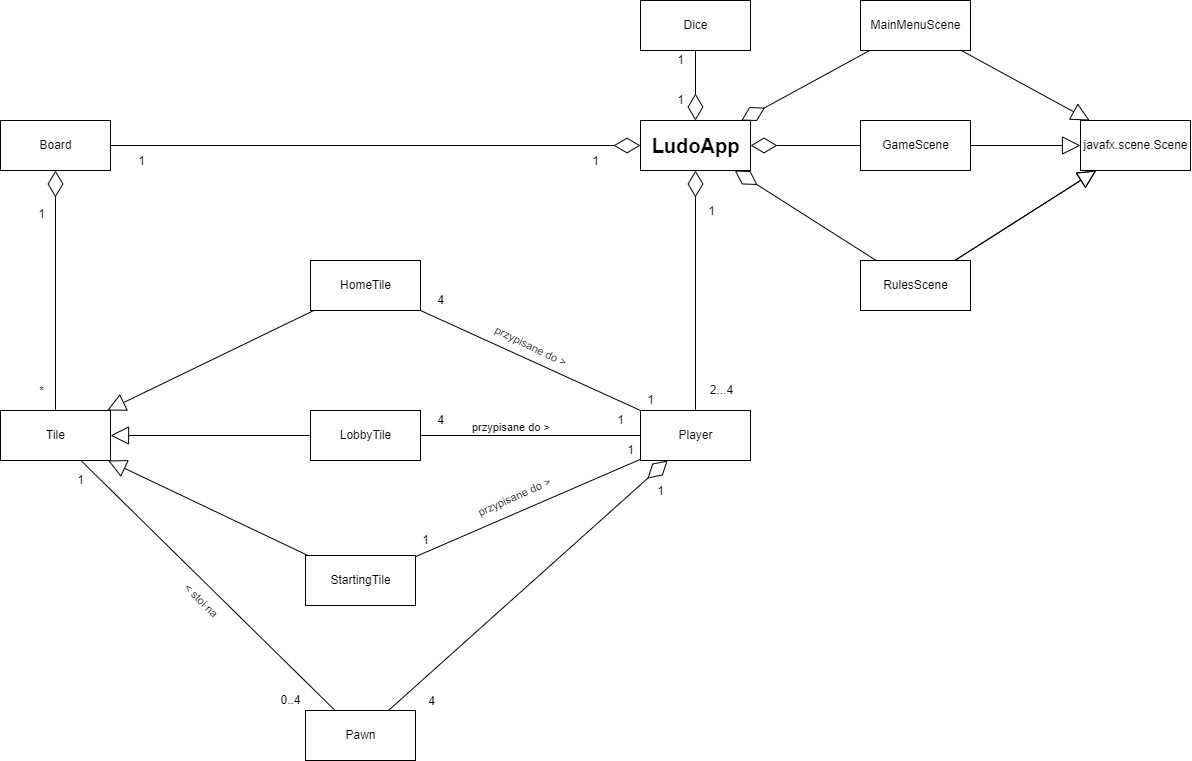

The diagram above was exported from draw.io. Its source (the exported page's mxGraphModel, read from the mxfile embedded in the PNG):
<mxGraphModel dx="2387" dy="781" grid="1" gridSize="10" guides="1" tooltips="1" connect="1" arrows="1" fold="1" page="1" pageScale="1" pageWidth="827" pageHeight="1169" math="0" shadow="0">
  <root>
    <mxCell id="0" />
    <mxCell id="1" parent="0" />
    <mxCell id="hOLcUHfsYaPJ4rMgTtGD-1" value="Board" style="html=1;" vertex="1" parent="1">
      <mxGeometry x="-180" y="150" width="110" height="50" as="geometry" />
    </mxCell>
    <mxCell id="hOLcUHfsYaPJ4rMgTtGD-2" value="Pawn" style="html=1;" vertex="1" parent="1">
      <mxGeometry x="125" y="740" width="110" height="50" as="geometry" />
    </mxCell>
    <mxCell id="hOLcUHfsYaPJ4rMgTtGD-3" value="Tile" style="html=1;" vertex="1" parent="1">
      <mxGeometry x="-180" y="440" width="110" height="50" as="geometry" />
    </mxCell>
    <mxCell id="hOLcUHfsYaPJ4rMgTtGD-4" value="Player" style="html=1;" vertex="1" parent="1">
      <mxGeometry x="460" y="440" width="110" height="50" as="geometry" />
    </mxCell>
    <mxCell id="hOLcUHfsYaPJ4rMgTtGD-5" value="Dice" style="html=1;" vertex="1" parent="1">
      <mxGeometry x="460" y="30" width="110" height="50" as="geometry" />
    </mxCell>
    <mxCell id="hOLcUHfsYaPJ4rMgTtGD-6" value="&lt;font style=&quot;font-size: 20px;&quot;&gt;&lt;b&gt;LudoApp&lt;/b&gt;&lt;/font&gt;" style="html=1;" vertex="1" parent="1">
      <mxGeometry x="460" y="150" width="110" height="50" as="geometry" />
    </mxCell>
    <mxCell id="hOLcUHfsYaPJ4rMgTtGD-7" value="javafx.scene.Scene" style="html=1;" vertex="1" parent="1">
      <mxGeometry x="900" y="150" width="110" height="50" as="geometry" />
    </mxCell>
    <mxCell id="hOLcUHfsYaPJ4rMgTtGD-11" value="MainMenuScene" style="html=1;" vertex="1" parent="1">
      <mxGeometry x="680" y="30" width="110" height="50" as="geometry" />
    </mxCell>
    <mxCell id="hOLcUHfsYaPJ4rMgTtGD-12" value="GameScene" style="html=1;" vertex="1" parent="1">
      <mxGeometry x="680" y="150" width="110" height="50" as="geometry" />
    </mxCell>
    <mxCell id="hOLcUHfsYaPJ4rMgTtGD-13" value="" style="endArrow=block;endSize=16;endFill=0;html=1;rounded=0;" edge="1" parent="1" source="hOLcUHfsYaPJ4rMgTtGD-10" target="hOLcUHfsYaPJ4rMgTtGD-7">
      <mxGeometry x="-0.25" y="-110" width="160" relative="1" as="geometry">
        <mxPoint x="510" y="620" as="sourcePoint" />
        <mxPoint x="670" y="620" as="targetPoint" />
        <mxPoint as="offset" />
      </mxGeometry>
    </mxCell>
    <mxCell id="hOLcUHfsYaPJ4rMgTtGD-14" value="" style="endArrow=block;endSize=16;endFill=0;html=1;rounded=0;startArrow=none;" edge="1" parent="1" source="hOLcUHfsYaPJ4rMgTtGD-10" target="hOLcUHfsYaPJ4rMgTtGD-7">
      <mxGeometry x="-0.25" y="-110" width="160" relative="1" as="geometry">
        <mxPoint x="706.6666666666667" y="710" as="sourcePoint" />
        <mxPoint x="753.3333333333333" y="610" as="targetPoint" />
        <mxPoint as="offset" />
      </mxGeometry>
    </mxCell>
    <mxCell id="hOLcUHfsYaPJ4rMgTtGD-15" value="" style="endArrow=block;endSize=16;endFill=0;html=1;rounded=0;" edge="1" parent="1" source="hOLcUHfsYaPJ4rMgTtGD-12" target="hOLcUHfsYaPJ4rMgTtGD-7">
      <mxGeometry x="-0.25" y="-110" width="160" relative="1" as="geometry">
        <mxPoint x="871.7857142857142" y="700" as="sourcePoint" />
        <mxPoint x="788.2142857142858" y="610" as="targetPoint" />
        <mxPoint as="offset" />
      </mxGeometry>
    </mxCell>
    <mxCell id="hOLcUHfsYaPJ4rMgTtGD-16" value="" style="endArrow=diamondThin;endFill=0;endSize=24;html=1;rounded=0;" edge="1" parent="1" source="hOLcUHfsYaPJ4rMgTtGD-1" target="hOLcUHfsYaPJ4rMgTtGD-6">
      <mxGeometry width="160" relative="1" as="geometry">
        <mxPoint x="70" y="100" as="sourcePoint" />
        <mxPoint x="230" y="100" as="targetPoint" />
      </mxGeometry>
    </mxCell>
    <mxCell id="hOLcUHfsYaPJ4rMgTtGD-61" value="1" style="edgeLabel;html=1;align=center;verticalAlign=middle;resizable=0;points=[];fontSize=12;" vertex="1" connectable="0" parent="hOLcUHfsYaPJ4rMgTtGD-16">
      <mxGeometry x="0.818" y="3" relative="1" as="geometry">
        <mxPoint x="3" y="18" as="offset" />
      </mxGeometry>
    </mxCell>
    <mxCell id="hOLcUHfsYaPJ4rMgTtGD-62" value="1" style="edgeLabel;html=1;align=center;verticalAlign=middle;resizable=0;points=[];fontSize=12;" vertex="1" connectable="0" parent="hOLcUHfsYaPJ4rMgTtGD-16">
      <mxGeometry x="-0.8754" y="2" relative="1" as="geometry">
        <mxPoint x="-2" y="17" as="offset" />
      </mxGeometry>
    </mxCell>
    <mxCell id="hOLcUHfsYaPJ4rMgTtGD-17" value="" style="endArrow=diamondThin;endFill=0;endSize=24;html=1;rounded=0;" edge="1" parent="1" source="hOLcUHfsYaPJ4rMgTtGD-3" target="hOLcUHfsYaPJ4rMgTtGD-1">
      <mxGeometry width="160" relative="1" as="geometry">
        <mxPoint x="29.99615384615379" y="350" as="sourcePoint" />
        <mxPoint x="138.30384615384617" y="270" as="targetPoint" />
      </mxGeometry>
    </mxCell>
    <mxCell id="hOLcUHfsYaPJ4rMgTtGD-59" value="&lt;font style=&quot;font-size: 12px;&quot;&gt;1&lt;/font&gt;" style="edgeLabel;html=1;align=center;verticalAlign=middle;resizable=0;points=[];fontSize=20;" vertex="1" connectable="0" parent="hOLcUHfsYaPJ4rMgTtGD-17">
      <mxGeometry x="0.639" y="3" relative="1" as="geometry">
        <mxPoint x="-12" y="-4" as="offset" />
      </mxGeometry>
    </mxCell>
    <mxCell id="hOLcUHfsYaPJ4rMgTtGD-60" value="*" style="edgeLabel;html=1;align=center;verticalAlign=middle;resizable=0;points=[];fontSize=12;" vertex="1" connectable="0" parent="hOLcUHfsYaPJ4rMgTtGD-17">
      <mxGeometry x="-0.8298" y="2" relative="1" as="geometry">
        <mxPoint x="-13" as="offset" />
      </mxGeometry>
    </mxCell>
    <mxCell id="hOLcUHfsYaPJ4rMgTtGD-19" value="LobbyTile" style="html=1;" vertex="1" parent="1">
      <mxGeometry x="130" y="440" width="110" height="50" as="geometry" />
    </mxCell>
    <mxCell id="hOLcUHfsYaPJ4rMgTtGD-20" value="HomeTile" style="html=1;" vertex="1" parent="1">
      <mxGeometry x="130" y="290" width="110" height="50" as="geometry" />
    </mxCell>
    <mxCell id="hOLcUHfsYaPJ4rMgTtGD-21" value="" style="endArrow=diamondThin;endFill=0;endSize=24;html=1;rounded=0;" edge="1" parent="1" source="hOLcUHfsYaPJ4rMgTtGD-4" target="hOLcUHfsYaPJ4rMgTtGD-6">
      <mxGeometry width="160" relative="1" as="geometry">
        <mxPoint x="70" y="100" as="sourcePoint" />
        <mxPoint x="230" y="100" as="targetPoint" />
      </mxGeometry>
    </mxCell>
    <mxCell id="hOLcUHfsYaPJ4rMgTtGD-63" value="1" style="edgeLabel;html=1;align=center;verticalAlign=middle;resizable=0;points=[];fontSize=12;" vertex="1" connectable="0" parent="hOLcUHfsYaPJ4rMgTtGD-21">
      <mxGeometry x="0.7015" y="1" relative="1" as="geometry">
        <mxPoint x="16" y="4" as="offset" />
      </mxGeometry>
    </mxCell>
    <mxCell id="hOLcUHfsYaPJ4rMgTtGD-64" value="2...4" style="edgeLabel;html=1;align=center;verticalAlign=middle;resizable=0;points=[];fontSize=12;" vertex="1" connectable="0" parent="hOLcUHfsYaPJ4rMgTtGD-21">
      <mxGeometry x="-0.8193" y="1" relative="1" as="geometry">
        <mxPoint x="26" y="1" as="offset" />
      </mxGeometry>
    </mxCell>
    <mxCell id="hOLcUHfsYaPJ4rMgTtGD-22" value="" style="endArrow=diamondThin;endFill=0;endSize=24;html=1;rounded=0;" edge="1" parent="1" source="hOLcUHfsYaPJ4rMgTtGD-2" target="hOLcUHfsYaPJ4rMgTtGD-4">
      <mxGeometry width="160" relative="1" as="geometry">
        <mxPoint x="300" y="290" as="sourcePoint" />
        <mxPoint x="300" y="220" as="targetPoint" />
      </mxGeometry>
    </mxCell>
    <mxCell id="hOLcUHfsYaPJ4rMgTtGD-65" value="1" style="edgeLabel;html=1;align=center;verticalAlign=middle;resizable=0;points=[];fontSize=12;" vertex="1" connectable="0" parent="hOLcUHfsYaPJ4rMgTtGD-22">
      <mxGeometry x="0.798" y="-2" relative="1" as="geometry">
        <mxPoint x="19" y="4" as="offset" />
      </mxGeometry>
    </mxCell>
    <mxCell id="hOLcUHfsYaPJ4rMgTtGD-66" value="4" style="edgeLabel;html=1;align=center;verticalAlign=middle;resizable=0;points=[];fontSize=12;" vertex="1" connectable="0" parent="hOLcUHfsYaPJ4rMgTtGD-22">
      <mxGeometry x="-0.8434" y="5" relative="1" as="geometry">
        <mxPoint x="24" y="13" as="offset" />
      </mxGeometry>
    </mxCell>
    <mxCell id="hOLcUHfsYaPJ4rMgTtGD-23" value="" style="endArrow=block;endSize=16;endFill=0;html=1;rounded=0;" edge="1" parent="1" source="hOLcUHfsYaPJ4rMgTtGD-20" target="hOLcUHfsYaPJ4rMgTtGD-3">
      <mxGeometry x="-0.25" y="-110" width="160" relative="1" as="geometry">
        <mxPoint x="70" y="60" as="sourcePoint" />
        <mxPoint x="230" y="60" as="targetPoint" />
        <mxPoint as="offset" />
      </mxGeometry>
    </mxCell>
    <mxCell id="hOLcUHfsYaPJ4rMgTtGD-24" value="" style="endArrow=block;endSize=16;endFill=0;html=1;rounded=0;" edge="1" parent="1" source="hOLcUHfsYaPJ4rMgTtGD-19" target="hOLcUHfsYaPJ4rMgTtGD-3">
      <mxGeometry x="-0.25" y="-110" width="160" relative="1" as="geometry">
        <mxPoint x="113.4375" y="470" as="sourcePoint" />
        <mxPoint x="106.5625" y="360" as="targetPoint" />
        <mxPoint as="offset" />
      </mxGeometry>
    </mxCell>
    <mxCell id="hOLcUHfsYaPJ4rMgTtGD-28" value="" style="endArrow=none;html=1;rounded=0;" edge="1" parent="1" source="hOLcUHfsYaPJ4rMgTtGD-20" target="hOLcUHfsYaPJ4rMgTtGD-4">
      <mxGeometry relative="1" as="geometry">
        <mxPoint x="60" y="560" as="sourcePoint" />
        <mxPoint x="220" y="560" as="targetPoint" />
      </mxGeometry>
    </mxCell>
    <mxCell id="hOLcUHfsYaPJ4rMgTtGD-29" value="przypisane do &amp;gt;" style="edgeLabel;resizable=0;html=1;align=left;verticalAlign=bottom;rotation=26;" connectable="0" vertex="1" parent="hOLcUHfsYaPJ4rMgTtGD-28">
      <mxGeometry x="-1" relative="1" as="geometry">
        <mxPoint x="70" y="25" as="offset" />
      </mxGeometry>
    </mxCell>
    <mxCell id="hOLcUHfsYaPJ4rMgTtGD-31" value="" style="endArrow=none;html=1;rounded=0;" edge="1" parent="1" source="hOLcUHfsYaPJ4rMgTtGD-19" target="hOLcUHfsYaPJ4rMgTtGD-4">
      <mxGeometry relative="1" as="geometry">
        <mxPoint x="259.9966666666665" y="370" as="sourcePoint" />
        <mxPoint x="376.66333333333347" y="300" as="targetPoint" />
      </mxGeometry>
    </mxCell>
    <mxCell id="hOLcUHfsYaPJ4rMgTtGD-32" value="przypisane do &amp;gt;" style="edgeLabel;resizable=0;html=1;align=left;verticalAlign=bottom;rotation=0;" connectable="0" vertex="1" parent="hOLcUHfsYaPJ4rMgTtGD-31">
      <mxGeometry x="-1" relative="1" as="geometry">
        <mxPoint x="50" as="offset" />
      </mxGeometry>
    </mxCell>
    <mxCell id="hOLcUHfsYaPJ4rMgTtGD-33" value="4" style="text;html=1;align=center;verticalAlign=middle;resizable=0;points=[];autosize=1;strokeColor=none;fillColor=none;" vertex="1" parent="1">
      <mxGeometry x="250" y="320" width="20" height="20" as="geometry" />
    </mxCell>
    <mxCell id="hOLcUHfsYaPJ4rMgTtGD-34" value="1" style="text;html=1;align=center;verticalAlign=middle;resizable=0;points=[];autosize=1;strokeColor=none;fillColor=none;" vertex="1" parent="1">
      <mxGeometry x="460" y="420" width="20" height="20" as="geometry" />
    </mxCell>
    <mxCell id="hOLcUHfsYaPJ4rMgTtGD-35" value="1" style="text;html=1;align=center;verticalAlign=middle;resizable=0;points=[];autosize=1;strokeColor=none;fillColor=none;" vertex="1" parent="1">
      <mxGeometry x="430" y="440" width="20" height="20" as="geometry" />
    </mxCell>
    <mxCell id="hOLcUHfsYaPJ4rMgTtGD-36" value="4" style="text;html=1;align=center;verticalAlign=middle;resizable=0;points=[];autosize=1;strokeColor=none;fillColor=none;" vertex="1" parent="1">
      <mxGeometry x="250" y="440" width="20" height="20" as="geometry" />
    </mxCell>
    <mxCell id="hOLcUHfsYaPJ4rMgTtGD-37" value="StartingTile" style="html=1;" vertex="1" parent="1">
      <mxGeometry x="125" y="585" width="110" height="50" as="geometry" />
    </mxCell>
    <mxCell id="hOLcUHfsYaPJ4rMgTtGD-38" value="" style="endArrow=block;endSize=16;endFill=0;html=1;rounded=0;" edge="1" parent="1" source="hOLcUHfsYaPJ4rMgTtGD-37" target="hOLcUHfsYaPJ4rMgTtGD-3">
      <mxGeometry x="-0.25" y="-110" width="160" relative="1" as="geometry">
        <mxPoint x="196.92307692307668" y="430" as="sourcePoint" />
        <mxPoint x="43.07692307692287" y="350" as="targetPoint" />
        <mxPoint as="offset" />
      </mxGeometry>
    </mxCell>
    <mxCell id="hOLcUHfsYaPJ4rMgTtGD-39" value="" style="endArrow=none;html=1;rounded=0;" edge="1" parent="1" source="hOLcUHfsYaPJ4rMgTtGD-37" target="hOLcUHfsYaPJ4rMgTtGD-4">
      <mxGeometry relative="1" as="geometry">
        <mxPoint x="258.46153846153857" y="430" as="sourcePoint" />
        <mxPoint x="371.53846153846143" y="220" as="targetPoint" />
      </mxGeometry>
    </mxCell>
    <mxCell id="hOLcUHfsYaPJ4rMgTtGD-40" value="przypisane do &amp;gt;" style="edgeLabel;resizable=0;html=1;align=left;verticalAlign=bottom;rotation=-24;" connectable="0" vertex="1" parent="hOLcUHfsYaPJ4rMgTtGD-39">
      <mxGeometry x="-1" relative="1" as="geometry">
        <mxPoint x="65" y="-36" as="offset" />
      </mxGeometry>
    </mxCell>
    <mxCell id="hOLcUHfsYaPJ4rMgTtGD-41" value="1" style="text;html=1;align=center;verticalAlign=middle;resizable=0;points=[];autosize=1;strokeColor=none;fillColor=none;" vertex="1" parent="1">
      <mxGeometry x="235" y="560" width="20" height="20" as="geometry" />
    </mxCell>
    <mxCell id="hOLcUHfsYaPJ4rMgTtGD-42" value="1" style="text;html=1;align=center;verticalAlign=middle;resizable=0;points=[];autosize=1;strokeColor=none;fillColor=none;" vertex="1" parent="1">
      <mxGeometry x="440" y="470" width="20" height="20" as="geometry" />
    </mxCell>
    <mxCell id="hOLcUHfsYaPJ4rMgTtGD-43" value="" style="endArrow=none;html=1;rounded=0;" edge="1" parent="1" source="hOLcUHfsYaPJ4rMgTtGD-2" target="hOLcUHfsYaPJ4rMgTtGD-3">
      <mxGeometry relative="1" as="geometry">
        <mxPoint x="-110" y="720" as="sourcePoint" />
        <mxPoint x="110" y="720" as="targetPoint" />
      </mxGeometry>
    </mxCell>
    <mxCell id="hOLcUHfsYaPJ4rMgTtGD-44" value="&amp;lt; stoi na" style="edgeLabel;resizable=0;html=1;align=left;verticalAlign=bottom;rotation=45;" connectable="0" vertex="1" parent="hOLcUHfsYaPJ4rMgTtGD-43">
      <mxGeometry x="-1" relative="1" as="geometry">
        <mxPoint x="-155" y="-120" as="offset" />
      </mxGeometry>
    </mxCell>
    <mxCell id="hOLcUHfsYaPJ4rMgTtGD-45" value="0..4" style="text;html=1;align=center;verticalAlign=middle;resizable=0;points=[];autosize=1;strokeColor=none;fillColor=none;rotation=0;" vertex="1" parent="1">
      <mxGeometry x="90" y="720" width="40" height="20" as="geometry" />
    </mxCell>
    <mxCell id="hOLcUHfsYaPJ4rMgTtGD-49" value="1" style="text;html=1;align=center;verticalAlign=middle;resizable=0;points=[];autosize=1;strokeColor=none;fillColor=none;" vertex="1" parent="1">
      <mxGeometry x="-110" y="500" width="20" height="20" as="geometry" />
    </mxCell>
    <mxCell id="hOLcUHfsYaPJ4rMgTtGD-50" value="" style="endArrow=diamondThin;endFill=0;endSize=24;html=1;rounded=0;" edge="1" parent="1" source="hOLcUHfsYaPJ4rMgTtGD-5" target="hOLcUHfsYaPJ4rMgTtGD-6">
      <mxGeometry width="160" relative="1" as="geometry">
        <mxPoint x="70" y="100" as="sourcePoint" />
        <mxPoint x="230" y="100" as="targetPoint" />
      </mxGeometry>
    </mxCell>
    <mxCell id="hOLcUHfsYaPJ4rMgTtGD-52" value="" style="endArrow=diamondThin;endFill=0;endSize=24;html=1;rounded=0;" edge="1" parent="1" source="hOLcUHfsYaPJ4rMgTtGD-10" target="hOLcUHfsYaPJ4rMgTtGD-6">
      <mxGeometry width="160" relative="1" as="geometry">
        <mxPoint x="710" y="320" as="sourcePoint" />
        <mxPoint x="620" y="320" as="targetPoint" />
      </mxGeometry>
    </mxCell>
    <mxCell id="hOLcUHfsYaPJ4rMgTtGD-53" value="" style="endArrow=diamondThin;endFill=0;endSize=24;html=1;rounded=0;" edge="1" parent="1" source="hOLcUHfsYaPJ4rMgTtGD-12" target="hOLcUHfsYaPJ4rMgTtGD-6">
      <mxGeometry width="160" relative="1" as="geometry">
        <mxPoint x="689.4827586206898" y="450" as="sourcePoint" />
        <mxPoint x="540.5172413793107" y="210" as="targetPoint" />
      </mxGeometry>
    </mxCell>
    <mxCell id="hOLcUHfsYaPJ4rMgTtGD-54" value="" style="endArrow=diamondThin;endFill=0;endSize=24;html=1;rounded=0;" edge="1" parent="1" source="hOLcUHfsYaPJ4rMgTtGD-11" target="hOLcUHfsYaPJ4rMgTtGD-6">
      <mxGeometry width="160" relative="1" as="geometry">
        <mxPoint x="844.8275862068963" y="450" as="sourcePoint" />
        <mxPoint x="555.1724137931037" y="210" as="targetPoint" />
      </mxGeometry>
    </mxCell>
    <mxCell id="hOLcUHfsYaPJ4rMgTtGD-10" value="RulesScene" style="html=1;" vertex="1" parent="1">
      <mxGeometry x="680" y="290" width="110" height="50" as="geometry" />
    </mxCell>
    <mxCell id="hOLcUHfsYaPJ4rMgTtGD-58" value="" style="endArrow=block;endSize=16;endFill=0;html=1;rounded=0;" edge="1" parent="1" source="hOLcUHfsYaPJ4rMgTtGD-11" target="hOLcUHfsYaPJ4rMgTtGD-7">
      <mxGeometry x="-0.25" y="-110" width="160" relative="1" as="geometry">
        <mxPoint x="790" y="206.71875" as="sourcePoint" />
        <mxPoint x="1000" y="213.28125" as="targetPoint" />
        <mxPoint as="offset" />
      </mxGeometry>
    </mxCell>
    <mxCell id="hOLcUHfsYaPJ4rMgTtGD-67" value="1" style="text;html=1;align=center;verticalAlign=middle;resizable=0;points=[];autosize=1;strokeColor=none;fillColor=none;fontSize=12;" vertex="1" parent="1">
      <mxGeometry x="490" y="120" width="20" height="20" as="geometry" />
    </mxCell>
    <mxCell id="hOLcUHfsYaPJ4rMgTtGD-68" value="1" style="text;html=1;align=center;verticalAlign=middle;resizable=0;points=[];autosize=1;strokeColor=none;fillColor=none;fontSize=12;" vertex="1" parent="1">
      <mxGeometry x="490" y="80" width="20" height="20" as="geometry" />
    </mxCell>
  </root>
</mxGraphModel>